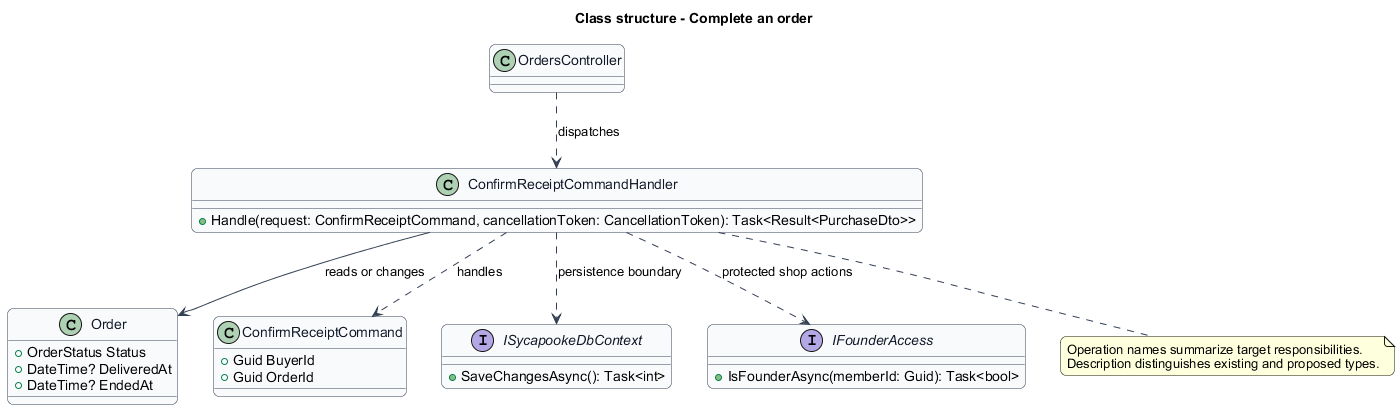

The diagram above was rendered by PlantUML. Its source (embedded in the PNG):
@startuml
skinparam backgroundColor #FFFFFF
skinparam shadowing false
skinparam roundcorner 12
skinparam defaultFontName Arial
skinparam ArrowColor #344054
title Class structure - Complete an order
skinparam class {
 BorderColor #344054
 FontColor #101828
 BackgroundColor #F9FAFB
}
class "OrdersController" as Entry {
}
class "ConfirmReceiptCommandHandler" as Handler {
 +Handle(request: ConfirmReceiptCommand, cancellationToken: CancellationToken): Task<Result<PurchaseDto>>
}
class "Order" as Model {
 +OrderStatus Status
 +DateTime? DeliveredAt
 +DateTime? EndedAt
}
class "ConfirmReceiptCommand" as Request {
 +Guid BuyerId
 +Guid OrderId
}
Handler ..> Request : handles
Entry ..> Handler : dispatches
Handler --> Model : reads or changes
interface ISycapookeDbContext {
 +SaveChangesAsync(): Task<int>
}
Handler ..> ISycapookeDbContext : persistence boundary
interface IFounderAccess {
 +IsFounderAsync(memberId: Guid): Task<bool>
}
Handler ..> IFounderAccess : protected shop actions
note bottom of Handler
Operation names summarize target responsibilities.
Description distinguishes existing and proposed types.
end note
@enduml